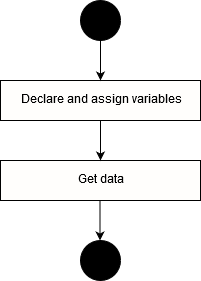

The diagram above was exported from draw.io. Its source (the exported page's mxGraphModel, read from the mxfile embedded in the PNG):
<mxGraphModel dx="780" dy="767" grid="1" gridSize="10" guides="1" tooltips="1" connect="1" arrows="1" fold="1" page="1" pageScale="1" pageWidth="850" pageHeight="1100" math="0" shadow="0">
  <root>
    <mxCell id="0" />
    <mxCell id="1" parent="0" />
    <mxCell id="X6B6H0942jpG5iFpV06M-1" value="" style="ellipse;whiteSpace=wrap;html=1;aspect=fixed;fillColor=#000000;" vertex="1" parent="1">
      <mxGeometry x="280" y="120" width="40" height="40" as="geometry" />
    </mxCell>
    <mxCell id="X6B6H0942jpG5iFpV06M-2" value="&lt;div&gt;Declare and assign variables&lt;/div&gt;" style="rounded=0;whiteSpace=wrap;html=1;fillColor=#FFFEFC;" vertex="1" parent="1">
      <mxGeometry x="200" y="200" width="200" height="40" as="geometry" />
    </mxCell>
    <mxCell id="X6B6H0942jpG5iFpV06M-3" value="&lt;div&gt;Get data&lt;/div&gt;" style="rounded=0;whiteSpace=wrap;html=1;fillColor=#FFFEFC;" vertex="1" parent="1">
      <mxGeometry x="200" y="280" width="200" height="40" as="geometry" />
    </mxCell>
    <mxCell id="X6B6H0942jpG5iFpV06M-4" value="" style="endArrow=classic;html=1;exitX=0.5;exitY=1;exitDx=0;exitDy=0;entryX=0.5;entryY=0;entryDx=0;entryDy=0;" edge="1" parent="1" source="X6B6H0942jpG5iFpV06M-1" target="X6B6H0942jpG5iFpV06M-2">
      <mxGeometry width="50" height="50" relative="1" as="geometry">
        <mxPoint x="450" y="270" as="sourcePoint" />
        <mxPoint x="500" y="220" as="targetPoint" />
      </mxGeometry>
    </mxCell>
    <mxCell id="X6B6H0942jpG5iFpV06M-5" value="" style="ellipse;whiteSpace=wrap;html=1;aspect=fixed;fillColor=#000000;" vertex="1" parent="1">
      <mxGeometry x="280" y="360" width="40" height="40" as="geometry" />
    </mxCell>
    <mxCell id="X6B6H0942jpG5iFpV06M-6" value="" style="endArrow=classic;html=1;exitX=0.5;exitY=1;exitDx=0;exitDy=0;entryX=0.5;entryY=0;entryDx=0;entryDy=0;" edge="1" parent="1" source="X6B6H0942jpG5iFpV06M-2" target="X6B6H0942jpG5iFpV06M-3">
      <mxGeometry width="50" height="50" relative="1" as="geometry">
        <mxPoint x="310" y="170" as="sourcePoint" />
        <mxPoint x="350" y="260" as="targetPoint" />
      </mxGeometry>
    </mxCell>
    <mxCell id="X6B6H0942jpG5iFpV06M-7" value="" style="endArrow=classic;html=1;exitX=0.5;exitY=1;exitDx=0;exitDy=0;entryX=0.5;entryY=0;entryDx=0;entryDy=0;" edge="1" parent="1">
      <mxGeometry width="50" height="50" relative="1" as="geometry">
        <mxPoint x="299.5" y="320" as="sourcePoint" />
        <mxPoint x="299.5" y="360" as="targetPoint" />
      </mxGeometry>
    </mxCell>
  </root>
</mxGraphModel>